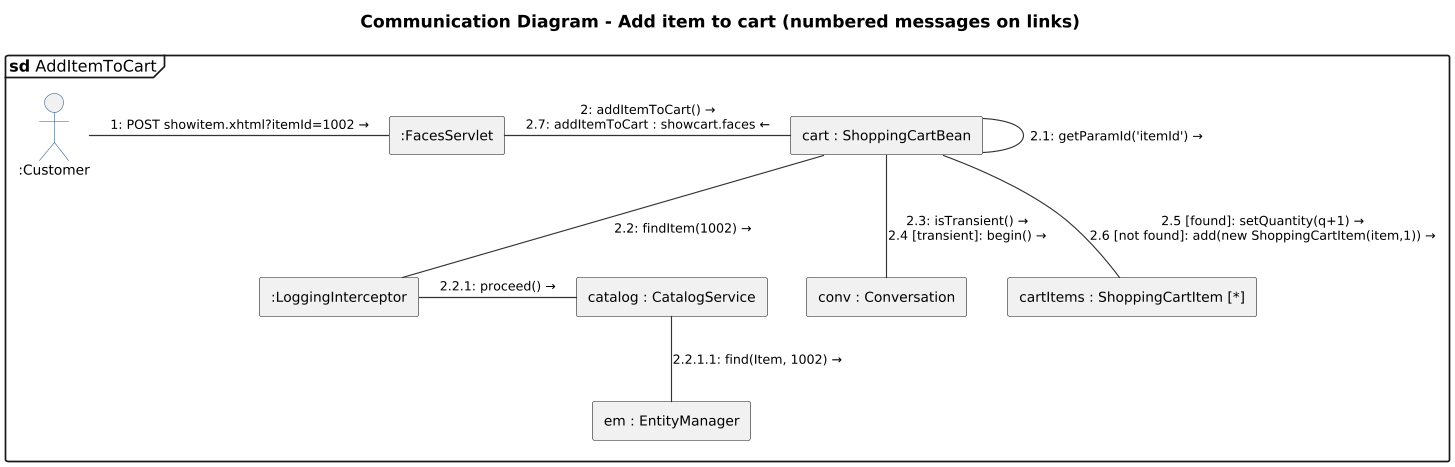

The diagram above was rendered by PlantUML. Its source (embedded in the PNG):
@startuml 14-communication-add-to-cart
' @kind: Communication
' @summary: Add item to cart with decimal message numbering and guards on links.
!include ../_style.iuml
mainframe **sd** AddItemToCart
title Communication Diagram - Add item to cart (numbered messages on links)

' UML 2.5.1 clause 17.9: lifelines are rectangles, messages are sequence-numbered
' labels with direction arrows placed on the connecting links. Alternatives use guards
' (<integer> [guard]); letter suffixes (2.5a/2.5b) would denote concurrent threads (17.9.1.3).
actor ":Customer" as user
rectangle ":FacesServlet" as fs
rectangle "cart : ShoppingCartBean" as cart
rectangle ":LoggingInterceptor" as li
rectangle "catalog : CatalogService" as cs
rectangle "em : EntityManager" as em
rectangle "conv : Conversation" as conv
rectangle "cartItems : ShoppingCartItem [*]" as items

user -right- fs : "1: POST showitem.xhtml?itemId=1002 →"
fs -right- cart : "2: addItemToCart() →\n2.7: addItemToCart : showcart.faces ←"
cart -up- cart : "2.1: getParamId('itemId') →"
cart -down- li : "2.2: findItem(1002) →"
li -right- cs : "2.2.1: proceed() →"
cs -down- em : "2.2.1.1: find(Item, 1002) →"
cart -down- conv : "2.3: isTransient() →\n2.4 [transient]: begin() →"
cart -down- items : "2.5 [found]: setQuantity(q+1) →\n2.6 [not found]: add(new ShoppingCartItem(item,1)) →"
@enduml